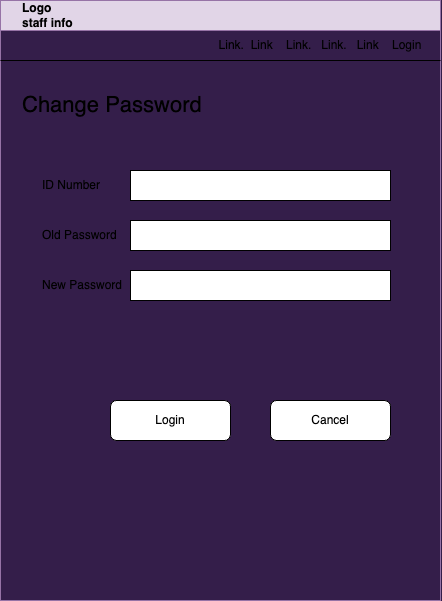

The diagram above was exported from draw.io. Its source (the exported page's mxGraphModel, read from the mxfile embedded in the PNG):
<mxGraphModel dx="1434" dy="761" grid="0" gridSize="10" guides="1" tooltips="1" connect="1" arrows="1" fold="1" page="1" pageScale="1" pageWidth="850" pageHeight="1100" background="#341E4A" math="0" shadow="0">
  <root>
    <mxCell id="0" />
    <mxCell id="1" parent="0" />
    <mxCell id="UHKg6KsPvyjuCtMLgwtb-2" value="&amp;nbsp; &amp;nbsp; &amp;nbsp; Logo&lt;div&gt;&amp;nbsp; &amp;nbsp; &amp;nbsp; staff info&lt;/div&gt;" style="swimlane;whiteSpace=wrap;html=1;align=left;startSize=30;fillColor=#e1d5e7;strokeColor=#9673a6;" vertex="1" parent="1">
      <mxGeometry x="200" y="80" width="440" height="600" as="geometry" />
    </mxCell>
    <mxCell id="UHKg6KsPvyjuCtMLgwtb-4" value="Link.&amp;nbsp; Link&amp;nbsp; &amp;nbsp; Link.&amp;nbsp; &amp;nbsp;Link.&amp;nbsp; &amp;nbsp;Link&amp;nbsp; &amp;nbsp; Login" style="text;html=1;align=center;verticalAlign=middle;whiteSpace=wrap;rounded=0;" vertex="1" parent="UHKg6KsPvyjuCtMLgwtb-2">
      <mxGeometry x="200" y="30" width="240" height="30" as="geometry" />
    </mxCell>
    <mxCell id="UHKg6KsPvyjuCtMLgwtb-10" value="&lt;font style=&quot;font-size: 22px;&quot;&gt;Change Password&lt;/font&gt;" style="text;html=1;align=left;verticalAlign=middle;whiteSpace=wrap;rounded=0;" vertex="1" parent="UHKg6KsPvyjuCtMLgwtb-2">
      <mxGeometry x="20" y="90" width="240" height="30" as="geometry" />
    </mxCell>
    <mxCell id="UHKg6KsPvyjuCtMLgwtb-44" value="ID Number" style="text;html=1;align=left;verticalAlign=middle;whiteSpace=wrap;rounded=0;" vertex="1" parent="UHKg6KsPvyjuCtMLgwtb-2">
      <mxGeometry x="40" y="170" width="60" height="30" as="geometry" />
    </mxCell>
    <mxCell id="UHKg6KsPvyjuCtMLgwtb-45" value="Old Password" style="text;html=1;align=left;verticalAlign=middle;whiteSpace=wrap;rounded=0;" vertex="1" parent="UHKg6KsPvyjuCtMLgwtb-2">
      <mxGeometry x="40" y="220" width="80" height="30" as="geometry" />
    </mxCell>
    <mxCell id="UHKg6KsPvyjuCtMLgwtb-46" value="" style="rounded=0;whiteSpace=wrap;html=1;" vertex="1" parent="UHKg6KsPvyjuCtMLgwtb-2">
      <mxGeometry x="130" y="170" width="260" height="30" as="geometry" />
    </mxCell>
    <mxCell id="UHKg6KsPvyjuCtMLgwtb-47" value="" style="rounded=0;whiteSpace=wrap;html=1;" vertex="1" parent="UHKg6KsPvyjuCtMLgwtb-2">
      <mxGeometry x="130" y="220" width="260" height="30" as="geometry" />
    </mxCell>
    <mxCell id="UHKg6KsPvyjuCtMLgwtb-49" value="Login" style="rounded=1;whiteSpace=wrap;html=1;" vertex="1" parent="UHKg6KsPvyjuCtMLgwtb-2">
      <mxGeometry x="110" y="400" width="120" height="40" as="geometry" />
    </mxCell>
    <mxCell id="UHKg6KsPvyjuCtMLgwtb-50" value="Cancel" style="rounded=1;whiteSpace=wrap;html=1;" vertex="1" parent="UHKg6KsPvyjuCtMLgwtb-2">
      <mxGeometry x="270" y="400" width="120" height="40" as="geometry" />
    </mxCell>
    <mxCell id="UHKg6KsPvyjuCtMLgwtb-51" value="New Password" style="text;html=1;align=left;verticalAlign=middle;whiteSpace=wrap;rounded=0;" vertex="1" parent="UHKg6KsPvyjuCtMLgwtb-2">
      <mxGeometry x="40" y="270" width="90" height="30" as="geometry" />
    </mxCell>
    <mxCell id="UHKg6KsPvyjuCtMLgwtb-52" value="" style="rounded=0;whiteSpace=wrap;html=1;" vertex="1" parent="UHKg6KsPvyjuCtMLgwtb-2">
      <mxGeometry x="130" y="270" width="260" height="30" as="geometry" />
    </mxCell>
    <mxCell id="UHKg6KsPvyjuCtMLgwtb-5" value="" style="endArrow=none;html=1;rounded=0;entryX=1;entryY=1;entryDx=0;entryDy=0;" edge="1" parent="1" target="UHKg6KsPvyjuCtMLgwtb-4">
      <mxGeometry width="50" height="50" relative="1" as="geometry">
        <mxPoint x="200" y="140" as="sourcePoint" />
        <mxPoint x="450" y="300" as="targetPoint" />
      </mxGeometry>
    </mxCell>
  </root>
</mxGraphModel>